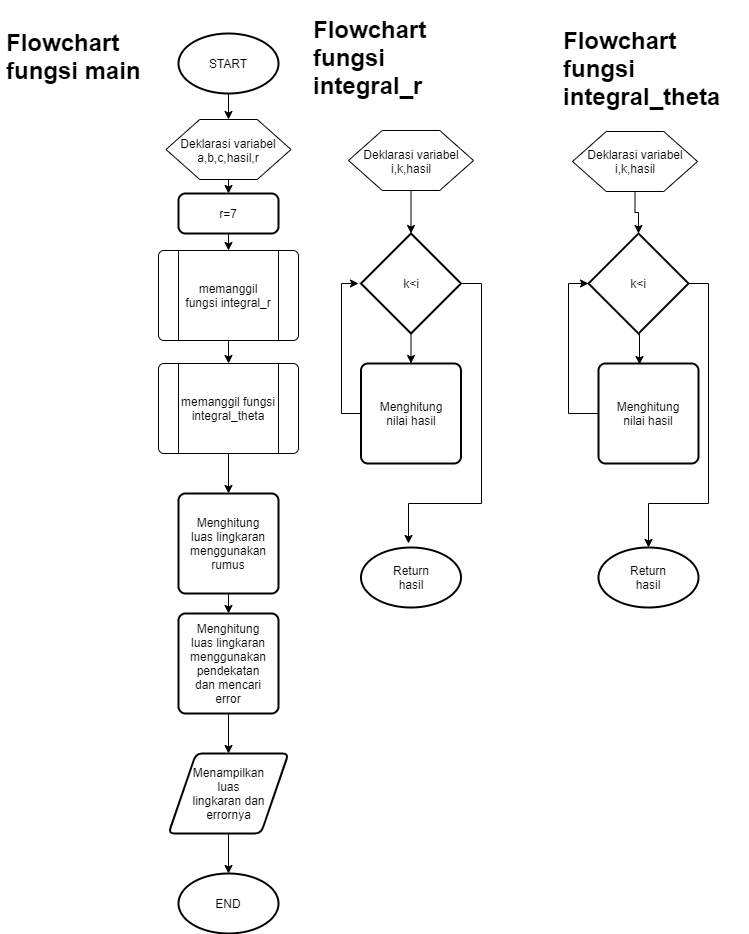

The diagram above was exported from draw.io. Its source (the exported page's mxGraphModel, read from the mxfile embedded in the PNG):
<mxGraphModel dx="866" dy="473" grid="1" gridSize="10" guides="1" tooltips="1" connect="1" arrows="1" fold="1" page="1" pageScale="1" pageWidth="827" pageHeight="1169" math="0" shadow="0">
  <root>
    <mxCell id="WIyWlLk6GJQsqaUBKTNV-0" />
    <mxCell id="WIyWlLk6GJQsqaUBKTNV-1" parent="WIyWlLk6GJQsqaUBKTNV-0" />
    <mxCell id="GeNz8SM5fjc49OhScJE9-22" style="edgeStyle=orthogonalEdgeStyle;rounded=0;orthogonalLoop=1;jettySize=auto;html=1;exitX=0.5;exitY=1;exitDx=0;exitDy=0;exitPerimeter=0;entryX=0.5;entryY=0;entryDx=0;entryDy=0;" edge="1" parent="WIyWlLk6GJQsqaUBKTNV-1" source="GeNz8SM5fjc49OhScJE9-0" target="GeNz8SM5fjc49OhScJE9-1">
      <mxGeometry relative="1" as="geometry" />
    </mxCell>
    <mxCell id="GeNz8SM5fjc49OhScJE9-0" value="" style="strokeWidth=2;html=1;shape=mxgraph.flowchart.start_1;whiteSpace=wrap;" vertex="1" parent="WIyWlLk6GJQsqaUBKTNV-1">
      <mxGeometry x="230" y="40" width="100" height="60" as="geometry" />
    </mxCell>
    <mxCell id="GeNz8SM5fjc49OhScJE9-23" style="edgeStyle=orthogonalEdgeStyle;rounded=0;orthogonalLoop=1;jettySize=auto;html=1;exitX=0.5;exitY=1;exitDx=0;exitDy=0;entryX=0.5;entryY=0;entryDx=0;entryDy=0;" edge="1" parent="WIyWlLk6GJQsqaUBKTNV-1" source="GeNz8SM5fjc49OhScJE9-1" target="GeNz8SM5fjc49OhScJE9-11">
      <mxGeometry relative="1" as="geometry" />
    </mxCell>
    <mxCell id="GeNz8SM5fjc49OhScJE9-1" value="" style="verticalLabelPosition=bottom;verticalAlign=top;html=1;shape=hexagon;perimeter=hexagonPerimeter2;arcSize=6;size=0.27;" vertex="1" parent="WIyWlLk6GJQsqaUBKTNV-1">
      <mxGeometry x="217.5" y="126" width="125" height="60" as="geometry" />
    </mxCell>
    <mxCell id="GeNz8SM5fjc49OhScJE9-29" style="edgeStyle=orthogonalEdgeStyle;rounded=0;orthogonalLoop=1;jettySize=auto;html=1;exitX=0.5;exitY=1;exitDx=0;exitDy=0;entryX=0.5;entryY=0;entryDx=0;entryDy=0;" edge="1" parent="WIyWlLk6GJQsqaUBKTNV-1" source="GeNz8SM5fjc49OhScJE9-2" target="GeNz8SM5fjc49OhScJE9-3">
      <mxGeometry relative="1" as="geometry" />
    </mxCell>
    <mxCell id="GeNz8SM5fjc49OhScJE9-2" value="" style="verticalLabelPosition=bottom;verticalAlign=top;html=1;shape=process;whiteSpace=wrap;rounded=1;size=0.14;arcSize=6;" vertex="1" parent="WIyWlLk6GJQsqaUBKTNV-1">
      <mxGeometry x="210" y="257" width="140" height="90" as="geometry" />
    </mxCell>
    <mxCell id="GeNz8SM5fjc49OhScJE9-17" style="edgeStyle=orthogonalEdgeStyle;rounded=0;orthogonalLoop=1;jettySize=auto;html=1;exitX=0.5;exitY=1;exitDx=0;exitDy=0;entryX=0.5;entryY=0;entryDx=0;entryDy=0;" edge="1" parent="WIyWlLk6GJQsqaUBKTNV-1" source="GeNz8SM5fjc49OhScJE9-3" target="GeNz8SM5fjc49OhScJE9-4">
      <mxGeometry relative="1" as="geometry" />
    </mxCell>
    <mxCell id="GeNz8SM5fjc49OhScJE9-3" value="" style="verticalLabelPosition=bottom;verticalAlign=top;html=1;shape=process;whiteSpace=wrap;rounded=1;size=0.14;arcSize=6;" vertex="1" parent="WIyWlLk6GJQsqaUBKTNV-1">
      <mxGeometry x="210" y="370" width="140" height="90" as="geometry" />
    </mxCell>
    <mxCell id="GeNz8SM5fjc49OhScJE9-16" style="edgeStyle=orthogonalEdgeStyle;rounded=0;orthogonalLoop=1;jettySize=auto;html=1;exitX=0.5;exitY=1;exitDx=0;exitDy=0;entryX=0.5;entryY=0;entryDx=0;entryDy=0;" edge="1" parent="WIyWlLk6GJQsqaUBKTNV-1" source="GeNz8SM5fjc49OhScJE9-4" target="GeNz8SM5fjc49OhScJE9-5">
      <mxGeometry relative="1" as="geometry" />
    </mxCell>
    <mxCell id="GeNz8SM5fjc49OhScJE9-4" value="" style="rounded=1;whiteSpace=wrap;html=1;absoluteArcSize=1;arcSize=14;strokeWidth=2;" vertex="1" parent="WIyWlLk6GJQsqaUBKTNV-1">
      <mxGeometry x="230" y="500" width="100" height="100" as="geometry" />
    </mxCell>
    <mxCell id="GeNz8SM5fjc49OhScJE9-18" style="edgeStyle=orthogonalEdgeStyle;rounded=0;orthogonalLoop=1;jettySize=auto;html=1;exitX=0.5;exitY=1;exitDx=0;exitDy=0;entryX=0.5;entryY=0;entryDx=0;entryDy=0;" edge="1" parent="WIyWlLk6GJQsqaUBKTNV-1" source="GeNz8SM5fjc49OhScJE9-5" target="GeNz8SM5fjc49OhScJE9-6">
      <mxGeometry relative="1" as="geometry" />
    </mxCell>
    <mxCell id="GeNz8SM5fjc49OhScJE9-5" value="" style="rounded=1;whiteSpace=wrap;html=1;absoluteArcSize=1;arcSize=14;strokeWidth=2;" vertex="1" parent="WIyWlLk6GJQsqaUBKTNV-1">
      <mxGeometry x="230" y="620" width="100" height="100" as="geometry" />
    </mxCell>
    <mxCell id="GeNz8SM5fjc49OhScJE9-20" style="edgeStyle=orthogonalEdgeStyle;rounded=0;orthogonalLoop=1;jettySize=auto;html=1;exitX=0.5;exitY=1;exitDx=0;exitDy=0;" edge="1" parent="WIyWlLk6GJQsqaUBKTNV-1" source="GeNz8SM5fjc49OhScJE9-6" target="GeNz8SM5fjc49OhScJE9-7">
      <mxGeometry relative="1" as="geometry" />
    </mxCell>
    <mxCell id="GeNz8SM5fjc49OhScJE9-6" value="" style="shape=parallelogram;html=1;strokeWidth=2;perimeter=parallelogramPerimeter;whiteSpace=wrap;rounded=1;arcSize=12;size=0.23;" vertex="1" parent="WIyWlLk6GJQsqaUBKTNV-1">
      <mxGeometry x="220" y="760" width="120" height="80" as="geometry" />
    </mxCell>
    <mxCell id="GeNz8SM5fjc49OhScJE9-7" value="" style="strokeWidth=2;html=1;shape=mxgraph.flowchart.start_1;whiteSpace=wrap;" vertex="1" parent="WIyWlLk6GJQsqaUBKTNV-1">
      <mxGeometry x="230" y="880" width="100" height="60" as="geometry" />
    </mxCell>
    <mxCell id="GeNz8SM5fjc49OhScJE9-8" value="END" style="text;html=1;strokeColor=none;fillColor=none;align=center;verticalAlign=middle;whiteSpace=wrap;rounded=0;" vertex="1" parent="WIyWlLk6GJQsqaUBKTNV-1">
      <mxGeometry x="260" y="900" width="40" height="20" as="geometry" />
    </mxCell>
    <mxCell id="GeNz8SM5fjc49OhScJE9-9" value="START" style="text;html=1;strokeColor=none;fillColor=none;align=center;verticalAlign=middle;whiteSpace=wrap;rounded=0;" vertex="1" parent="WIyWlLk6GJQsqaUBKTNV-1">
      <mxGeometry x="260" y="60" width="40" height="20" as="geometry" />
    </mxCell>
    <mxCell id="GeNz8SM5fjc49OhScJE9-10" value="Deklarasi variabel&lt;br&gt;a,b,c,hasil,r" style="text;html=1;strokeColor=none;fillColor=none;align=center;verticalAlign=middle;whiteSpace=wrap;rounded=0;" vertex="1" parent="WIyWlLk6GJQsqaUBKTNV-1">
      <mxGeometry x="230" y="137" width="100" height="40" as="geometry" />
    </mxCell>
    <mxCell id="GeNz8SM5fjc49OhScJE9-24" style="edgeStyle=orthogonalEdgeStyle;rounded=0;orthogonalLoop=1;jettySize=auto;html=1;exitX=0.5;exitY=1;exitDx=0;exitDy=0;entryX=0.5;entryY=0;entryDx=0;entryDy=0;" edge="1" parent="WIyWlLk6GJQsqaUBKTNV-1" source="GeNz8SM5fjc49OhScJE9-11" target="GeNz8SM5fjc49OhScJE9-2">
      <mxGeometry relative="1" as="geometry" />
    </mxCell>
    <mxCell id="GeNz8SM5fjc49OhScJE9-11" value="" style="rounded=1;whiteSpace=wrap;html=1;absoluteArcSize=1;arcSize=14;strokeWidth=2;" vertex="1" parent="WIyWlLk6GJQsqaUBKTNV-1">
      <mxGeometry x="230" y="200" width="100" height="40" as="geometry" />
    </mxCell>
    <mxCell id="GeNz8SM5fjc49OhScJE9-12" value="r=7" style="text;html=1;strokeColor=none;fillColor=none;align=center;verticalAlign=middle;whiteSpace=wrap;rounded=0;" vertex="1" parent="WIyWlLk6GJQsqaUBKTNV-1">
      <mxGeometry x="260" y="210" width="40" height="20" as="geometry" />
    </mxCell>
    <mxCell id="GeNz8SM5fjc49OhScJE9-13" value="memanggil&lt;br&gt;fungsi integral_r" style="text;html=1;strokeColor=none;fillColor=none;align=center;verticalAlign=middle;whiteSpace=wrap;rounded=0;" vertex="1" parent="WIyWlLk6GJQsqaUBKTNV-1">
      <mxGeometry x="215" y="268" width="130" height="68" as="geometry" />
    </mxCell>
    <mxCell id="GeNz8SM5fjc49OhScJE9-14" value="memanggil fungsi integral_theta" style="text;html=1;strokeColor=none;fillColor=none;align=center;verticalAlign=middle;whiteSpace=wrap;rounded=0;" vertex="1" parent="WIyWlLk6GJQsqaUBKTNV-1">
      <mxGeometry x="215" y="381" width="130" height="68" as="geometry" />
    </mxCell>
    <mxCell id="GeNz8SM5fjc49OhScJE9-15" value="Menghitung&lt;br&gt;luas lingkaran menggunakan rumus" style="text;html=1;strokeColor=none;fillColor=none;align=center;verticalAlign=middle;whiteSpace=wrap;rounded=0;" vertex="1" parent="WIyWlLk6GJQsqaUBKTNV-1">
      <mxGeometry x="240" y="530" width="80" height="40" as="geometry" />
    </mxCell>
    <mxCell id="GeNz8SM5fjc49OhScJE9-19" value="Menghitung&lt;br&gt;luas lingkaran menggunakan pendekatan dan mencari error" style="text;html=1;strokeColor=none;fillColor=none;align=center;verticalAlign=middle;whiteSpace=wrap;rounded=0;" vertex="1" parent="WIyWlLk6GJQsqaUBKTNV-1">
      <mxGeometry x="240" y="650" width="80" height="40" as="geometry" />
    </mxCell>
    <mxCell id="GeNz8SM5fjc49OhScJE9-21" value="Menampilkan luas lingkaran dan errornya" style="text;html=1;strokeColor=none;fillColor=none;align=center;verticalAlign=middle;whiteSpace=wrap;rounded=0;" vertex="1" parent="WIyWlLk6GJQsqaUBKTNV-1">
      <mxGeometry x="242.5" y="765" width="75" height="70" as="geometry" />
    </mxCell>
    <mxCell id="GeNz8SM5fjc49OhScJE9-30" value="&lt;h1&gt;Flowchart fungsi main&lt;/h1&gt;&lt;p&gt;&lt;br&gt;&lt;/p&gt;" style="text;html=1;strokeColor=none;fillColor=none;spacing=5;spacingTop=-20;whiteSpace=wrap;overflow=hidden;rounded=0;" vertex="1" parent="WIyWlLk6GJQsqaUBKTNV-1">
      <mxGeometry x="52.5" y="30" width="190" height="120" as="geometry" />
    </mxCell>
    <mxCell id="GeNz8SM5fjc49OhScJE9-31" value="&lt;h1&gt;&lt;/h1&gt;&lt;h1&gt;Flowchart fungsi integral_r&lt;/h1&gt;&lt;span style=&quot;color: rgba(0 , 0 , 0 , 0) ; font-family: monospace ; font-size: 0px ; white-space: nowrap&quot;&gt;&lt;/span&gt;&lt;span style=&quot;color: rgba(0 , 0 , 0 , 0) ; font-family: monospace ; font-size: 0px ; white-space: nowrap&quot;&gt;%3CmxGraphModel%3E%3Croot%3E%3CmxCell%20id%3D%220%22%2F%3E%3CmxCell%20id%3D%221%22%20parent%3D%220%22%2F%3E%3CmxCell%20id%3D%222%22%20value%3D%22%26lt%3Bh1%26gt%3BFlowchart%20fungsi%20main%26lt%3B%2Fh1%26gt%3B%26lt%3Bp%26gt%3B%26lt%3Bbr%26gt%3B%26lt%3B%2Fp%26gt%3B%22%20style%3D%22text%3Bhtml%3D1%3BstrokeColor%3Dnone%3BfillColor%3Dnone%3Bspacing%3D5%3BspacingTop%3D-20%3BwhiteSpace%3Dwrap%3Boverflow%3Dhidden%3Brounded%3D0%3B%22%20vertex%3D%221%22%20parent%3D%221%22%3E%3CmxGeometry%20x%3D%2240%22%20y%3D%2217%22%20width%3D%22190%22%20height%3D%22120%22%20as%3D%22geometry%22%2F%3E%3C%2FmxCell%3E%3C%2Froot%3E%3C%2FmxGraphModel%3E&lt;/span&gt;&lt;p&gt;&lt;br&gt;&lt;/p&gt;" style="text;html=1;strokeColor=none;fillColor=none;spacing=5;spacingTop=-20;whiteSpace=wrap;overflow=hidden;rounded=0;" vertex="1" parent="WIyWlLk6GJQsqaUBKTNV-1">
      <mxGeometry x="360" y="17" width="190" height="120" as="geometry" />
    </mxCell>
    <mxCell id="GeNz8SM5fjc49OhScJE9-32" value="&lt;h1&gt;&lt;/h1&gt;&lt;h1&gt;Flowchart fungsi integral_theta&lt;/h1&gt;&lt;span style=&quot;color: rgba(0 , 0 , 0 , 0) ; font-family: monospace ; font-size: 0px ; white-space: nowrap&quot;&gt;&lt;/span&gt;&lt;span style=&quot;color: rgba(0 , 0 , 0 , 0) ; font-family: monospace ; font-size: 0px ; white-space: nowrap&quot;&gt;%3CmxGraphModel%3E%3Croot%3E%3CmxCell%20id%3D%220%22%2F%3E%3CmxCell%20id%3D%221%22%20parent%3D%220%22%2F%3E%3CmxCell%20id%3D%222%22%20value%3D%22%26lt%3Bh1%26gt%3BFlowchart%20fungsi%20main%26lt%3B%2Fh1%26gt%3B%26lt%3Bp%26gt%3B%26lt%3Bbr%26gt%3B%26lt%3B%2Fp%26gt%3B%22%20style%3D%22text%3Bhtml%3D1%3BstrokeColor%3Dnone%3BfillColor%3Dnone%3Bspacing%3D5%3BspacingTop%3D-20%3BwhiteSpace%3Dwrap%3Boverflow%3Dhidden%3Brounded%3D0%3B%22%20vertex%3D%221%22%20parent%3D%221%22%3E%3CmxGeometry%20x%3D%2240%22%20y%3D%2217%22%20width%3D%22190%22%20height%3D%22120%22%20as%3D%22geometry%22%2F%3E%3C%2FmxCell%3E%3C%2Froot%3E%3C%2FmxGraphModel%3E&lt;/span&gt;&lt;p&gt;&lt;br&gt;&lt;/p&gt;" style="text;html=1;strokeColor=none;fillColor=none;spacing=5;spacingTop=-20;whiteSpace=wrap;overflow=hidden;rounded=0;" vertex="1" parent="WIyWlLk6GJQsqaUBKTNV-1">
      <mxGeometry x="610" y="28" width="190" height="120" as="geometry" />
    </mxCell>
    <mxCell id="GeNz8SM5fjc49OhScJE9-51" style="edgeStyle=orthogonalEdgeStyle;rounded=0;orthogonalLoop=1;jettySize=auto;html=1;exitX=0.5;exitY=1;exitDx=0;exitDy=0;entryX=0.5;entryY=0;entryDx=0;entryDy=0;entryPerimeter=0;" edge="1" parent="WIyWlLk6GJQsqaUBKTNV-1" source="GeNz8SM5fjc49OhScJE9-33" target="GeNz8SM5fjc49OhScJE9-39">
      <mxGeometry relative="1" as="geometry" />
    </mxCell>
    <mxCell id="GeNz8SM5fjc49OhScJE9-33" value="" style="verticalLabelPosition=bottom;verticalAlign=top;html=1;shape=hexagon;perimeter=hexagonPerimeter2;arcSize=6;size=0.27;" vertex="1" parent="WIyWlLk6GJQsqaUBKTNV-1">
      <mxGeometry x="400" y="137" width="125" height="60" as="geometry" />
    </mxCell>
    <mxCell id="GeNz8SM5fjc49OhScJE9-34" value="Deklarasi variabel&lt;br&gt;i,k,hasil" style="text;html=1;strokeColor=none;fillColor=none;align=center;verticalAlign=middle;whiteSpace=wrap;rounded=0;" vertex="1" parent="WIyWlLk6GJQsqaUBKTNV-1">
      <mxGeometry x="412.5" y="148" width="100" height="40" as="geometry" />
    </mxCell>
    <mxCell id="GeNz8SM5fjc49OhScJE9-59" style="edgeStyle=orthogonalEdgeStyle;rounded=0;orthogonalLoop=1;jettySize=auto;html=1;exitX=0.5;exitY=1;exitDx=0;exitDy=0;entryX=0.5;entryY=0;entryDx=0;entryDy=0;entryPerimeter=0;" edge="1" parent="WIyWlLk6GJQsqaUBKTNV-1" source="GeNz8SM5fjc49OhScJE9-35" target="GeNz8SM5fjc49OhScJE9-40">
      <mxGeometry relative="1" as="geometry" />
    </mxCell>
    <mxCell id="GeNz8SM5fjc49OhScJE9-35" value="" style="verticalLabelPosition=bottom;verticalAlign=top;html=1;shape=hexagon;perimeter=hexagonPerimeter2;arcSize=6;size=0.27;" vertex="1" parent="WIyWlLk6GJQsqaUBKTNV-1">
      <mxGeometry x="624" y="138" width="125" height="60" as="geometry" />
    </mxCell>
    <mxCell id="GeNz8SM5fjc49OhScJE9-38" value="Deklarasi variabel&lt;br&gt;i,k,hasil" style="text;html=1;strokeColor=none;fillColor=none;align=center;verticalAlign=middle;whiteSpace=wrap;rounded=0;" vertex="1" parent="WIyWlLk6GJQsqaUBKTNV-1">
      <mxGeometry x="636.5" y="148" width="100" height="40" as="geometry" />
    </mxCell>
    <mxCell id="GeNz8SM5fjc49OhScJE9-52" style="edgeStyle=orthogonalEdgeStyle;rounded=0;orthogonalLoop=1;jettySize=auto;html=1;exitX=0.5;exitY=1;exitDx=0;exitDy=0;exitPerimeter=0;entryX=0.5;entryY=0;entryDx=0;entryDy=0;" edge="1" parent="WIyWlLk6GJQsqaUBKTNV-1" source="GeNz8SM5fjc49OhScJE9-39" target="GeNz8SM5fjc49OhScJE9-43">
      <mxGeometry relative="1" as="geometry" />
    </mxCell>
    <mxCell id="GeNz8SM5fjc49OhScJE9-53" style="edgeStyle=orthogonalEdgeStyle;rounded=0;orthogonalLoop=1;jettySize=auto;html=1;exitX=1;exitY=0.5;exitDx=0;exitDy=0;exitPerimeter=0;" edge="1" parent="WIyWlLk6GJQsqaUBKTNV-1" source="GeNz8SM5fjc49OhScJE9-39">
      <mxGeometry relative="1" as="geometry">
        <mxPoint x="460" y="550" as="targetPoint" />
        <Array as="points">
          <mxPoint x="533" y="290" />
          <mxPoint x="533" y="510" />
          <mxPoint x="460" y="510" />
        </Array>
      </mxGeometry>
    </mxCell>
    <mxCell id="GeNz8SM5fjc49OhScJE9-39" value="" style="strokeWidth=2;html=1;shape=mxgraph.flowchart.decision;whiteSpace=wrap;" vertex="1" parent="WIyWlLk6GJQsqaUBKTNV-1">
      <mxGeometry x="412.5" y="240" width="100" height="100" as="geometry" />
    </mxCell>
    <mxCell id="GeNz8SM5fjc49OhScJE9-55" style="edgeStyle=orthogonalEdgeStyle;rounded=0;orthogonalLoop=1;jettySize=auto;html=1;exitX=1;exitY=0.5;exitDx=0;exitDy=0;exitPerimeter=0;entryX=0.5;entryY=0;entryDx=0;entryDy=0;entryPerimeter=0;" edge="1" parent="WIyWlLk6GJQsqaUBKTNV-1" source="GeNz8SM5fjc49OhScJE9-40" target="GeNz8SM5fjc49OhScJE9-46">
      <mxGeometry relative="1" as="geometry">
        <Array as="points">
          <mxPoint x="760" y="290" />
          <mxPoint x="760" y="510" />
          <mxPoint x="700" y="510" />
        </Array>
      </mxGeometry>
    </mxCell>
    <mxCell id="GeNz8SM5fjc49OhScJE9-56" style="edgeStyle=orthogonalEdgeStyle;rounded=0;orthogonalLoop=1;jettySize=auto;html=1;exitX=0.5;exitY=1;exitDx=0;exitDy=0;exitPerimeter=0;entryX=0.41;entryY=0.01;entryDx=0;entryDy=0;entryPerimeter=0;" edge="1" parent="WIyWlLk6GJQsqaUBKTNV-1" source="GeNz8SM5fjc49OhScJE9-40" target="GeNz8SM5fjc49OhScJE9-45">
      <mxGeometry relative="1" as="geometry" />
    </mxCell>
    <mxCell id="GeNz8SM5fjc49OhScJE9-40" value="" style="strokeWidth=2;html=1;shape=mxgraph.flowchart.decision;whiteSpace=wrap;" vertex="1" parent="WIyWlLk6GJQsqaUBKTNV-1">
      <mxGeometry x="640" y="240" width="100" height="100" as="geometry" />
    </mxCell>
    <mxCell id="GeNz8SM5fjc49OhScJE9-41" value="k&amp;lt;i" style="text;html=1;strokeColor=none;fillColor=none;align=center;verticalAlign=middle;whiteSpace=wrap;rounded=0;" vertex="1" parent="WIyWlLk6GJQsqaUBKTNV-1">
      <mxGeometry x="442.5" y="280" width="40" height="20" as="geometry" />
    </mxCell>
    <mxCell id="GeNz8SM5fjc49OhScJE9-42" value="k&amp;lt;i" style="text;html=1;strokeColor=none;fillColor=none;align=center;verticalAlign=middle;whiteSpace=wrap;rounded=0;" vertex="1" parent="WIyWlLk6GJQsqaUBKTNV-1">
      <mxGeometry x="670" y="280" width="40" height="20" as="geometry" />
    </mxCell>
    <mxCell id="GeNz8SM5fjc49OhScJE9-54" style="edgeStyle=orthogonalEdgeStyle;rounded=0;orthogonalLoop=1;jettySize=auto;html=1;exitX=0;exitY=0.5;exitDx=0;exitDy=0;" edge="1" parent="WIyWlLk6GJQsqaUBKTNV-1" source="GeNz8SM5fjc49OhScJE9-43">
      <mxGeometry relative="1" as="geometry">
        <mxPoint x="410" y="290" as="targetPoint" />
        <Array as="points">
          <mxPoint x="393" y="420" />
          <mxPoint x="393" y="290" />
        </Array>
      </mxGeometry>
    </mxCell>
    <mxCell id="GeNz8SM5fjc49OhScJE9-43" value="" style="rounded=1;whiteSpace=wrap;html=1;absoluteArcSize=1;arcSize=14;strokeWidth=2;" vertex="1" parent="WIyWlLk6GJQsqaUBKTNV-1">
      <mxGeometry x="412.5" y="370" width="100" height="100" as="geometry" />
    </mxCell>
    <mxCell id="GeNz8SM5fjc49OhScJE9-44" value="" style="strokeWidth=2;html=1;shape=mxgraph.flowchart.start_1;whiteSpace=wrap;" vertex="1" parent="WIyWlLk6GJQsqaUBKTNV-1">
      <mxGeometry x="412.5" y="554" width="100" height="60" as="geometry" />
    </mxCell>
    <mxCell id="GeNz8SM5fjc49OhScJE9-57" style="edgeStyle=orthogonalEdgeStyle;rounded=0;orthogonalLoop=1;jettySize=auto;html=1;exitX=0;exitY=0.5;exitDx=0;exitDy=0;entryX=0;entryY=0.5;entryDx=0;entryDy=0;entryPerimeter=0;" edge="1" parent="WIyWlLk6GJQsqaUBKTNV-1" source="GeNz8SM5fjc49OhScJE9-45" target="GeNz8SM5fjc49OhScJE9-40">
      <mxGeometry relative="1" as="geometry" />
    </mxCell>
    <mxCell id="GeNz8SM5fjc49OhScJE9-45" value="" style="rounded=1;whiteSpace=wrap;html=1;absoluteArcSize=1;arcSize=14;strokeWidth=2;" vertex="1" parent="WIyWlLk6GJQsqaUBKTNV-1">
      <mxGeometry x="650" y="370" width="100" height="100" as="geometry" />
    </mxCell>
    <mxCell id="GeNz8SM5fjc49OhScJE9-46" value="" style="strokeWidth=2;html=1;shape=mxgraph.flowchart.start_1;whiteSpace=wrap;" vertex="1" parent="WIyWlLk6GJQsqaUBKTNV-1">
      <mxGeometry x="650" y="554" width="100" height="60" as="geometry" />
    </mxCell>
    <mxCell id="GeNz8SM5fjc49OhScJE9-47" value="Menghitung nilai hasil" style="text;html=1;strokeColor=none;fillColor=none;align=center;verticalAlign=middle;whiteSpace=wrap;rounded=0;" vertex="1" parent="WIyWlLk6GJQsqaUBKTNV-1">
      <mxGeometry x="437.5" y="405" width="50" height="30" as="geometry" />
    </mxCell>
    <mxCell id="GeNz8SM5fjc49OhScJE9-48" value="Menghitung nilai hasil" style="text;html=1;strokeColor=none;fillColor=none;align=center;verticalAlign=middle;whiteSpace=wrap;rounded=0;" vertex="1" parent="WIyWlLk6GJQsqaUBKTNV-1">
      <mxGeometry x="675" y="405" width="50" height="30" as="geometry" />
    </mxCell>
    <mxCell id="GeNz8SM5fjc49OhScJE9-49" value="Return hasil" style="text;html=1;strokeColor=none;fillColor=none;align=center;verticalAlign=middle;whiteSpace=wrap;rounded=0;" vertex="1" parent="WIyWlLk6GJQsqaUBKTNV-1">
      <mxGeometry x="442.5" y="574" width="40" height="20" as="geometry" />
    </mxCell>
    <mxCell id="GeNz8SM5fjc49OhScJE9-50" value="Return hasil" style="text;html=1;strokeColor=none;fillColor=none;align=center;verticalAlign=middle;whiteSpace=wrap;rounded=0;" vertex="1" parent="WIyWlLk6GJQsqaUBKTNV-1">
      <mxGeometry x="680" y="574" width="40" height="20" as="geometry" />
    </mxCell>
  </root>
</mxGraphModel>